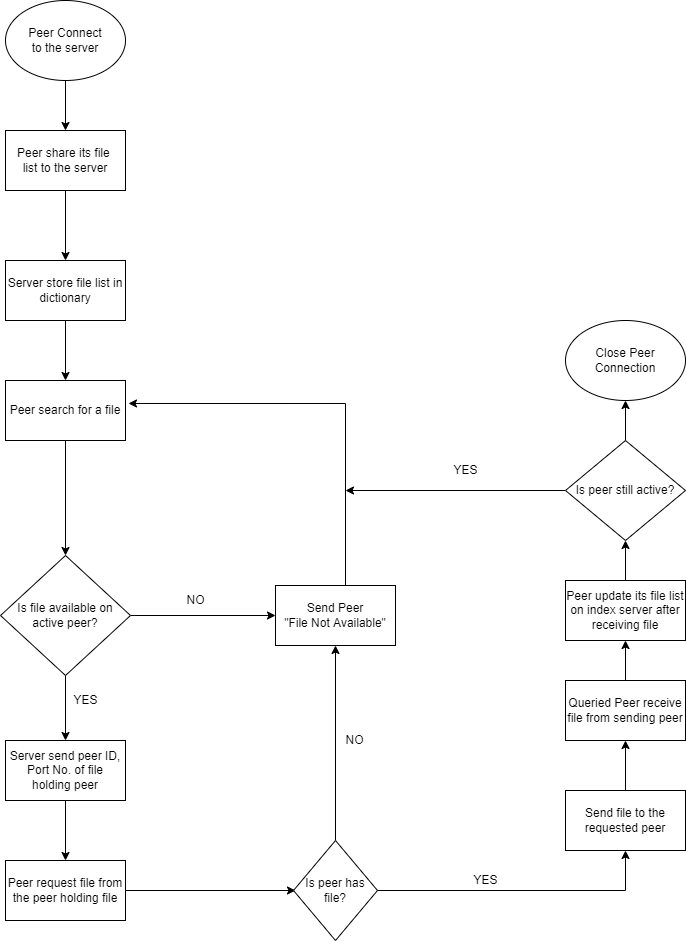

The diagram above was exported from draw.io. Its source (the exported page's mxGraphModel, read from the mxfile embedded in the PNG):
<mxGraphModel dx="868" dy="450" grid="1" gridSize="10" guides="1" tooltips="1" connect="1" arrows="1" fold="1" page="1" pageScale="1" pageWidth="827" pageHeight="1169" math="0" shadow="0">
  <root>
    <mxCell id="0" />
    <mxCell id="1" parent="0" />
    <mxCell id="jZNZzqkM9qn7fyE8SH4P-4" style="edgeStyle=orthogonalEdgeStyle;rounded=0;orthogonalLoop=1;jettySize=auto;html=1;" edge="1" parent="1" source="jZNZzqkM9qn7fyE8SH4P-1" target="jZNZzqkM9qn7fyE8SH4P-2">
      <mxGeometry relative="1" as="geometry" />
    </mxCell>
    <mxCell id="jZNZzqkM9qn7fyE8SH4P-1" value="Peer Connect&lt;br&gt;to the server" style="ellipse;whiteSpace=wrap;html=1;" vertex="1" parent="1">
      <mxGeometry x="80" y="30" width="120" height="80" as="geometry" />
    </mxCell>
    <mxCell id="jZNZzqkM9qn7fyE8SH4P-5" style="edgeStyle=orthogonalEdgeStyle;rounded=0;orthogonalLoop=1;jettySize=auto;html=1;" edge="1" parent="1" source="jZNZzqkM9qn7fyE8SH4P-2" target="jZNZzqkM9qn7fyE8SH4P-3">
      <mxGeometry relative="1" as="geometry" />
    </mxCell>
    <mxCell id="jZNZzqkM9qn7fyE8SH4P-2" value="Peer share its file&amp;nbsp;&lt;br&gt;list to the server" style="rounded=0;whiteSpace=wrap;html=1;" vertex="1" parent="1">
      <mxGeometry x="80" y="160" width="120" height="60" as="geometry" />
    </mxCell>
    <mxCell id="jZNZzqkM9qn7fyE8SH4P-7" style="edgeStyle=orthogonalEdgeStyle;rounded=0;orthogonalLoop=1;jettySize=auto;html=1;entryX=0.5;entryY=0;entryDx=0;entryDy=0;" edge="1" parent="1" source="jZNZzqkM9qn7fyE8SH4P-3" target="jZNZzqkM9qn7fyE8SH4P-6">
      <mxGeometry relative="1" as="geometry" />
    </mxCell>
    <mxCell id="jZNZzqkM9qn7fyE8SH4P-3" value="Server store file list in&lt;br&gt;dictionary" style="rounded=0;whiteSpace=wrap;html=1;" vertex="1" parent="1">
      <mxGeometry x="80" y="290" width="120" height="60" as="geometry" />
    </mxCell>
    <mxCell id="jZNZzqkM9qn7fyE8SH4P-14" style="edgeStyle=orthogonalEdgeStyle;rounded=0;orthogonalLoop=1;jettySize=auto;html=1;entryX=0.5;entryY=0;entryDx=0;entryDy=0;" edge="1" parent="1" source="jZNZzqkM9qn7fyE8SH4P-6" target="jZNZzqkM9qn7fyE8SH4P-8">
      <mxGeometry relative="1" as="geometry" />
    </mxCell>
    <mxCell id="jZNZzqkM9qn7fyE8SH4P-6" value="Peer search for a file" style="rounded=0;whiteSpace=wrap;html=1;" vertex="1" parent="1">
      <mxGeometry x="80" y="410" width="120" height="60" as="geometry" />
    </mxCell>
    <mxCell id="jZNZzqkM9qn7fyE8SH4P-15" style="edgeStyle=orthogonalEdgeStyle;rounded=0;orthogonalLoop=1;jettySize=auto;html=1;entryX=0;entryY=0.5;entryDx=0;entryDy=0;" edge="1" parent="1" source="jZNZzqkM9qn7fyE8SH4P-8" target="jZNZzqkM9qn7fyE8SH4P-9">
      <mxGeometry relative="1" as="geometry" />
    </mxCell>
    <mxCell id="jZNZzqkM9qn7fyE8SH4P-27" style="edgeStyle=orthogonalEdgeStyle;rounded=0;orthogonalLoop=1;jettySize=auto;html=1;entryX=0.5;entryY=0;entryDx=0;entryDy=0;" edge="1" parent="1" source="jZNZzqkM9qn7fyE8SH4P-8" target="jZNZzqkM9qn7fyE8SH4P-25">
      <mxGeometry relative="1" as="geometry" />
    </mxCell>
    <mxCell id="jZNZzqkM9qn7fyE8SH4P-8" value="Is file available on active peer?" style="rhombus;whiteSpace=wrap;html=1;" vertex="1" parent="1">
      <mxGeometry x="75" y="585" width="130" height="120" as="geometry" />
    </mxCell>
    <mxCell id="jZNZzqkM9qn7fyE8SH4P-17" style="edgeStyle=orthogonalEdgeStyle;rounded=0;orthogonalLoop=1;jettySize=auto;html=1;entryX=1.025;entryY=0.383;entryDx=0;entryDy=0;entryPerimeter=0;" edge="1" parent="1" source="jZNZzqkM9qn7fyE8SH4P-9" target="jZNZzqkM9qn7fyE8SH4P-6">
      <mxGeometry relative="1" as="geometry">
        <Array as="points">
          <mxPoint x="420" y="433" />
        </Array>
      </mxGeometry>
    </mxCell>
    <mxCell id="jZNZzqkM9qn7fyE8SH4P-9" value="Send Peer&lt;br&gt;&quot;File Not Available&quot;" style="rounded=0;whiteSpace=wrap;html=1;" vertex="1" parent="1">
      <mxGeometry x="350" y="615" width="120" height="60" as="geometry" />
    </mxCell>
    <mxCell id="jZNZzqkM9qn7fyE8SH4P-24" style="edgeStyle=orthogonalEdgeStyle;rounded=0;orthogonalLoop=1;jettySize=auto;html=1;entryX=0.5;entryY=1;entryDx=0;entryDy=0;" edge="1" parent="1" source="jZNZzqkM9qn7fyE8SH4P-10" target="jZNZzqkM9qn7fyE8SH4P-11">
      <mxGeometry relative="1" as="geometry" />
    </mxCell>
    <mxCell id="jZNZzqkM9qn7fyE8SH4P-10" value="Send file to the requested peer" style="rounded=0;whiteSpace=wrap;html=1;" vertex="1" parent="1">
      <mxGeometry x="640" y="820" width="120" height="60" as="geometry" />
    </mxCell>
    <mxCell id="jZNZzqkM9qn7fyE8SH4P-23" style="edgeStyle=orthogonalEdgeStyle;rounded=0;orthogonalLoop=1;jettySize=auto;html=1;entryX=0.5;entryY=1;entryDx=0;entryDy=0;" edge="1" parent="1" source="jZNZzqkM9qn7fyE8SH4P-11" target="jZNZzqkM9qn7fyE8SH4P-12">
      <mxGeometry relative="1" as="geometry" />
    </mxCell>
    <mxCell id="jZNZzqkM9qn7fyE8SH4P-11" value="Queried Peer receive file from sending peer" style="rounded=0;whiteSpace=wrap;html=1;" vertex="1" parent="1">
      <mxGeometry x="640" y="710" width="120" height="60" as="geometry" />
    </mxCell>
    <mxCell id="jZNZzqkM9qn7fyE8SH4P-22" style="edgeStyle=orthogonalEdgeStyle;rounded=0;orthogonalLoop=1;jettySize=auto;html=1;entryX=0.5;entryY=1;entryDx=0;entryDy=0;" edge="1" parent="1" source="jZNZzqkM9qn7fyE8SH4P-12" target="jZNZzqkM9qn7fyE8SH4P-13">
      <mxGeometry relative="1" as="geometry" />
    </mxCell>
    <mxCell id="jZNZzqkM9qn7fyE8SH4P-12" value="Peer update its file list on index server after receiving file" style="rounded=0;whiteSpace=wrap;html=1;" vertex="1" parent="1">
      <mxGeometry x="640" y="610" width="120" height="60" as="geometry" />
    </mxCell>
    <mxCell id="jZNZzqkM9qn7fyE8SH4P-18" style="edgeStyle=orthogonalEdgeStyle;rounded=0;orthogonalLoop=1;jettySize=auto;html=1;" edge="1" parent="1" source="jZNZzqkM9qn7fyE8SH4P-13">
      <mxGeometry relative="1" as="geometry">
        <mxPoint x="420" y="520" as="targetPoint" />
      </mxGeometry>
    </mxCell>
    <mxCell id="jZNZzqkM9qn7fyE8SH4P-21" style="edgeStyle=orthogonalEdgeStyle;rounded=0;orthogonalLoop=1;jettySize=auto;html=1;" edge="1" parent="1" source="jZNZzqkM9qn7fyE8SH4P-13" target="jZNZzqkM9qn7fyE8SH4P-20">
      <mxGeometry relative="1" as="geometry" />
    </mxCell>
    <mxCell id="jZNZzqkM9qn7fyE8SH4P-13" value="Is peer still active?" style="rhombus;whiteSpace=wrap;html=1;" vertex="1" parent="1">
      <mxGeometry x="640" y="470" width="120" height="100" as="geometry" />
    </mxCell>
    <mxCell id="jZNZzqkM9qn7fyE8SH4P-16" value="NO" style="text;html=1;align=center;verticalAlign=middle;resizable=0;points=[];autosize=1;strokeColor=none;fillColor=none;" vertex="1" parent="1">
      <mxGeometry x="255" y="620" width="30" height="20" as="geometry" />
    </mxCell>
    <mxCell id="jZNZzqkM9qn7fyE8SH4P-19" value="YES" style="text;html=1;align=center;verticalAlign=middle;resizable=0;points=[];autosize=1;strokeColor=none;fillColor=none;" vertex="1" parent="1">
      <mxGeometry x="520" y="490" width="40" height="20" as="geometry" />
    </mxCell>
    <mxCell id="jZNZzqkM9qn7fyE8SH4P-20" value="Close Peer Connection" style="ellipse;whiteSpace=wrap;html=1;" vertex="1" parent="1">
      <mxGeometry x="640" y="350" width="120" height="80" as="geometry" />
    </mxCell>
    <mxCell id="jZNZzqkM9qn7fyE8SH4P-29" style="edgeStyle=orthogonalEdgeStyle;rounded=0;orthogonalLoop=1;jettySize=auto;html=1;entryX=0.5;entryY=0;entryDx=0;entryDy=0;" edge="1" parent="1" source="jZNZzqkM9qn7fyE8SH4P-25" target="jZNZzqkM9qn7fyE8SH4P-26">
      <mxGeometry relative="1" as="geometry" />
    </mxCell>
    <mxCell id="jZNZzqkM9qn7fyE8SH4P-25" value="Server send peer ID, Port No. of file holding peer" style="rounded=0;whiteSpace=wrap;html=1;" vertex="1" parent="1">
      <mxGeometry x="80" y="770" width="120" height="60" as="geometry" />
    </mxCell>
    <mxCell id="jZNZzqkM9qn7fyE8SH4P-30" style="edgeStyle=orthogonalEdgeStyle;rounded=0;orthogonalLoop=1;jettySize=auto;html=1;" edge="1" parent="1" source="jZNZzqkM9qn7fyE8SH4P-26">
      <mxGeometry relative="1" as="geometry">
        <mxPoint x="370" y="920" as="targetPoint" />
      </mxGeometry>
    </mxCell>
    <mxCell id="jZNZzqkM9qn7fyE8SH4P-26" value="Peer request file from the peer holding file" style="rounded=0;whiteSpace=wrap;html=1;" vertex="1" parent="1">
      <mxGeometry x="80" y="890" width="120" height="60" as="geometry" />
    </mxCell>
    <mxCell id="jZNZzqkM9qn7fyE8SH4P-28" value="YES" style="text;html=1;align=center;verticalAlign=middle;resizable=0;points=[];autosize=1;strokeColor=none;fillColor=none;" vertex="1" parent="1">
      <mxGeometry x="140" y="720" width="40" height="20" as="geometry" />
    </mxCell>
    <mxCell id="jZNZzqkM9qn7fyE8SH4P-32" style="edgeStyle=orthogonalEdgeStyle;rounded=0;orthogonalLoop=1;jettySize=auto;html=1;entryX=0.5;entryY=1;entryDx=0;entryDy=0;" edge="1" parent="1" source="jZNZzqkM9qn7fyE8SH4P-31" target="jZNZzqkM9qn7fyE8SH4P-9">
      <mxGeometry relative="1" as="geometry" />
    </mxCell>
    <mxCell id="jZNZzqkM9qn7fyE8SH4P-34" style="edgeStyle=orthogonalEdgeStyle;rounded=0;orthogonalLoop=1;jettySize=auto;html=1;entryX=0.5;entryY=1;entryDx=0;entryDy=0;" edge="1" parent="1" source="jZNZzqkM9qn7fyE8SH4P-31" target="jZNZzqkM9qn7fyE8SH4P-10">
      <mxGeometry relative="1" as="geometry" />
    </mxCell>
    <mxCell id="jZNZzqkM9qn7fyE8SH4P-31" value="Is peer has file?" style="rhombus;whiteSpace=wrap;html=1;" vertex="1" parent="1">
      <mxGeometry x="368" y="870" width="84" height="100" as="geometry" />
    </mxCell>
    <mxCell id="jZNZzqkM9qn7fyE8SH4P-33" value="NO" style="text;html=1;align=center;verticalAlign=middle;resizable=0;points=[];autosize=1;strokeColor=none;fillColor=none;" vertex="1" parent="1">
      <mxGeometry x="414" y="760" width="30" height="20" as="geometry" />
    </mxCell>
    <mxCell id="jZNZzqkM9qn7fyE8SH4P-35" value="YES" style="text;html=1;align=center;verticalAlign=middle;resizable=0;points=[];autosize=1;strokeColor=none;fillColor=none;" vertex="1" parent="1">
      <mxGeometry x="540" y="900" width="40" height="20" as="geometry" />
    </mxCell>
  </root>
</mxGraphModel>